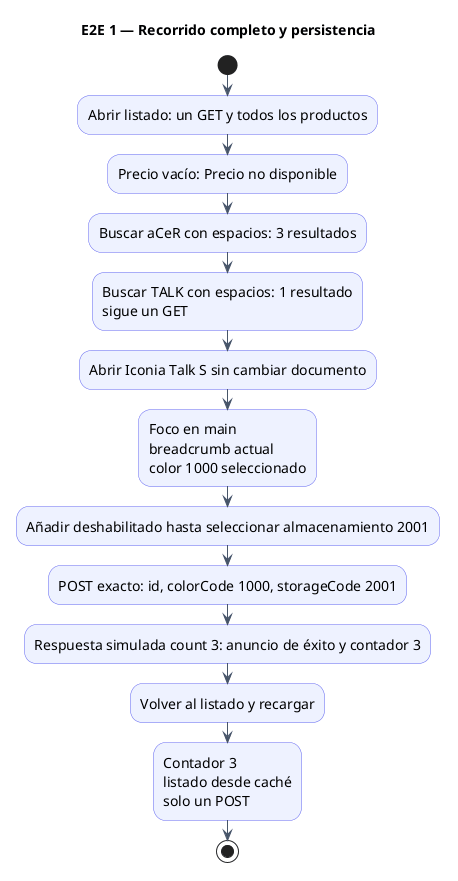

The diagram above was rendered by PlantUML. Its source (embedded in the PNG):
@startuml
title E2E 1 — Recorrido completo y persistencia
skinparam backgroundColor white
skinparam defaultFontName SansSerif
skinparam defaultFontSize 14
skinparam shadowing false
skinparam ArrowColor #475569
skinparam activityBackgroundColor #EEF2FF
skinparam activityBorderColor #6366F1
skinparam participantBackgroundColor #EEF2FF
skinparam participantBorderColor #6366F1
start
:Abrir listado: un GET y todos los productos;
:Precio vacío: Precio no disponible;
:Buscar aCeR con espacios: 3 resultados;
:Buscar TALK con espacios: 1 resultado\nsigue un GET;
:Abrir Iconia Talk S sin cambiar documento;
:Foco en main\nbreadcrumb actual\ncolor 1000 seleccionado;
:Añadir deshabilitado hasta seleccionar almacenamiento 2001;
:POST exacto: id, colorCode 1000, storageCode 2001;
:Respuesta simulada count 3: anuncio de éxito y contador 3;
:Volver al listado y recargar;
:Contador 3\nlistado desde caché\nsolo un POST;
stop
@enduml